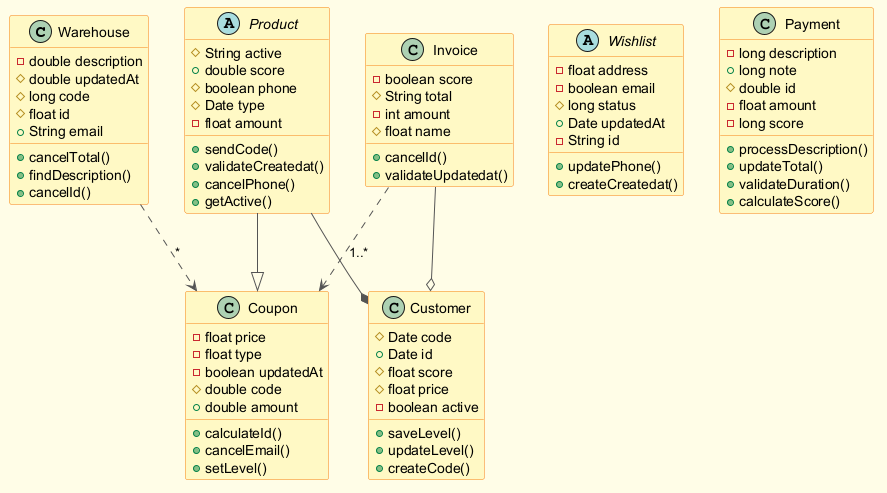

The diagram above was rendered by PlantUML. Its source (embedded in the PNG):
@startuml
skinparam backgroundColor #FFFDE7
skinparam classBackgroundColor #FFF9C4
skinparam classBorderColor #F57F17
skinparam ArrowColor #555555
class Warehouse {
  -double description
  #double updatedAt
  #long code
  #float id
  +String email
  +cancelTotal()
  +findDescription()
  +cancelId()
}
class Invoice {
  -boolean score
  #String total
  -int amount
  #float name
  +cancelId()
  +validateUpdatedat()
}
abstract class Wishlist {
  -float address
  -boolean email
  #long status
  +Date updatedAt
  -String id
  +updatePhone()
  +createCreatedat()
}
class Payment {
  -long description
  +long note
  #double id
  -float amount
  -long score
  +processDescription()
  +updateTotal()
  +validateDuration()
  +calculateScore()
}
abstract class Product {
  #String active
  +double score
  #boolean phone
  #Date type
  -float amount
  +sendCode()
  +validateCreatedat()
  +cancelPhone()
  +getActive()
}
class Coupon {
  -float price
  -float type
  -boolean updatedAt
  #double code
  +double amount
  +calculateId()
  +cancelEmail()
  +setLevel()
}
class Customer {
  #Date code
  +Date id
  #float score
  #float price
  -boolean active
  +saveLevel()
  +updateLevel()
  +createCode()
}
Product --|> Coupon
Warehouse ..> Coupon : "*"
Invoice ..> Coupon : "1..*"
Invoice --o Customer
Product --* Customer
@enduml